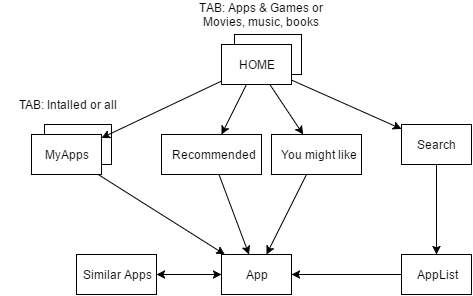

The diagram above was exported from draw.io. Its source (the exported page's mxGraphModel, read from the mxfile embedded in the PNG):
<mxGraphModel dx="1046" dy="481" grid="1" gridSize="10" guides="1" tooltips="1" connect="1" arrows="1" fold="1" page="1" pageScale="1" pageWidth="826" pageHeight="1169" background="#ffffff" math="0" shadow="0">
  <root>
    <mxCell id="0" />
    <mxCell id="1" parent="0" />
    <mxCell id="74028e25c1c4a8d8-1" value="" style="whiteSpace=wrap;html=1;" vertex="1" parent="1">
      <mxGeometry x="293" y="70" width="67" height="40" as="geometry" />
    </mxCell>
    <mxCell id="74028e25c1c4a8d8-2" value="HOME" style="whiteSpace=wrap;html=1;" vertex="1" parent="1">
      <mxGeometry x="280" y="80" width="70" height="40" as="geometry" />
    </mxCell>
    <mxCell id="74028e25c1c4a8d8-3" value="" style="whiteSpace=wrap;html=1;" vertex="1" parent="1">
      <mxGeometry x="103" y="160" width="67" height="40" as="geometry" />
    </mxCell>
    <mxCell id="74028e25c1c4a8d8-4" value="MyApps" style="whiteSpace=wrap;html=1;" vertex="1" parent="1">
      <mxGeometry x="90" y="170" width="70" height="40" as="geometry" />
    </mxCell>
    <mxCell id="74028e25c1c4a8d8-5" value="Search" style="whiteSpace=wrap;html=1;" vertex="1" parent="1">
      <mxGeometry x="460" y="160" width="70" height="40" as="geometry" />
    </mxCell>
    <mxCell id="74028e25c1c4a8d8-7" value="AppList" style="whiteSpace=wrap;html=1;" vertex="1" parent="1">
      <mxGeometry x="460" y="290" width="70" height="40" as="geometry" />
    </mxCell>
    <mxCell id="74028e25c1c4a8d8-8" value="App" style="whiteSpace=wrap;html=1;" vertex="1" parent="1">
      <mxGeometry x="280" y="290" width="70" height="40" as="geometry" />
    </mxCell>
    <mxCell id="74028e25c1c4a8d8-9" value="Recommended" style="whiteSpace=wrap;html=1;" vertex="1" parent="1">
      <mxGeometry x="220" y="170" width="100" height="40" as="geometry" />
    </mxCell>
    <mxCell id="74028e25c1c4a8d8-10" value="You might like" style="whiteSpace=wrap;html=1;" vertex="1" parent="1">
      <mxGeometry x="330" y="170" width="90" height="40" as="geometry" />
    </mxCell>
    <mxCell id="74028e25c1c4a8d8-11" value="" style="endArrow=classic;html=1;" edge="1" parent="1" source="74028e25c1c4a8d8-2" target="74028e25c1c4a8d8-9">
      <mxGeometry width="50" height="50" relative="1" as="geometry">
        <mxPoint x="110" y="400" as="sourcePoint" />
        <mxPoint x="160" y="350" as="targetPoint" />
      </mxGeometry>
    </mxCell>
    <mxCell id="74028e25c1c4a8d8-12" value="" style="endArrow=classic;html=1;" edge="1" parent="1" source="74028e25c1c4a8d8-2" target="74028e25c1c4a8d8-10">
      <mxGeometry width="50" height="50" relative="1" as="geometry">
        <mxPoint x="140" y="330" as="sourcePoint" />
        <mxPoint x="190" y="280" as="targetPoint" />
      </mxGeometry>
    </mxCell>
    <mxCell id="74028e25c1c4a8d8-13" value="" style="endArrow=classic;html=1;" edge="1" parent="1" source="74028e25c1c4a8d8-9" target="74028e25c1c4a8d8-8">
      <mxGeometry width="50" height="50" relative="1" as="geometry">
        <mxPoint x="60" y="400" as="sourcePoint" />
        <mxPoint x="110" y="350" as="targetPoint" />
      </mxGeometry>
    </mxCell>
    <mxCell id="74028e25c1c4a8d8-14" value="" style="endArrow=classic;html=1;" edge="1" parent="1" source="74028e25c1c4a8d8-10" target="74028e25c1c4a8d8-8">
      <mxGeometry width="50" height="50" relative="1" as="geometry">
        <mxPoint x="90" y="440" as="sourcePoint" />
        <mxPoint x="140" y="390" as="targetPoint" />
      </mxGeometry>
    </mxCell>
    <mxCell id="74028e25c1c4a8d8-15" value="Similar Apps" style="whiteSpace=wrap;html=1;" vertex="1" parent="1">
      <mxGeometry x="135" y="290" width="80" height="40" as="geometry" />
    </mxCell>
    <mxCell id="74028e25c1c4a8d8-16" value="" style="endArrow=classic;startArrow=classic;html=1;" edge="1" parent="1" source="74028e25c1c4a8d8-15" target="74028e25c1c4a8d8-8">
      <mxGeometry width="50" height="50" relative="1" as="geometry">
        <mxPoint x="110" y="400" as="sourcePoint" />
        <mxPoint x="160" y="350" as="targetPoint" />
      </mxGeometry>
    </mxCell>
    <mxCell id="74028e25c1c4a8d8-17" value="" style="endArrow=classic;html=1;" edge="1" parent="1" source="74028e25c1c4a8d8-2" target="74028e25c1c4a8d8-4">
      <mxGeometry width="50" height="50" relative="1" as="geometry">
        <mxPoint x="90" y="400" as="sourcePoint" />
        <mxPoint x="140" y="350" as="targetPoint" />
      </mxGeometry>
    </mxCell>
    <mxCell id="74028e25c1c4a8d8-18" value="" style="endArrow=classic;html=1;" edge="1" parent="1" source="74028e25c1c4a8d8-4" target="74028e25c1c4a8d8-8">
      <mxGeometry width="50" height="50" relative="1" as="geometry">
        <mxPoint x="10" y="490" as="sourcePoint" />
        <mxPoint x="60" y="440" as="targetPoint" />
      </mxGeometry>
    </mxCell>
    <mxCell id="74028e25c1c4a8d8-19" value="" style="endArrow=classic;html=1;" edge="1" parent="1" source="74028e25c1c4a8d8-2" target="74028e25c1c4a8d8-5">
      <mxGeometry width="50" height="50" relative="1" as="geometry">
        <mxPoint x="90" y="400" as="sourcePoint" />
        <mxPoint x="140" y="350" as="targetPoint" />
      </mxGeometry>
    </mxCell>
    <mxCell id="74028e25c1c4a8d8-20" value="" style="endArrow=classic;html=1;" edge="1" parent="1" source="74028e25c1c4a8d8-5" target="74028e25c1c4a8d8-7">
      <mxGeometry width="50" height="50" relative="1" as="geometry">
        <mxPoint x="510" y="470" as="sourcePoint" />
        <mxPoint x="560" y="420" as="targetPoint" />
      </mxGeometry>
    </mxCell>
    <mxCell id="74028e25c1c4a8d8-21" value="" style="endArrow=classic;html=1;" edge="1" parent="1" source="74028e25c1c4a8d8-7" target="74028e25c1c4a8d8-8">
      <mxGeometry width="50" height="50" relative="1" as="geometry">
        <mxPoint x="370" y="460" as="sourcePoint" />
        <mxPoint x="420" y="410" as="targetPoint" />
      </mxGeometry>
    </mxCell>
    <mxCell id="74028e25c1c4a8d8-22" value="TAB: Apps &amp;amp; Games or Movies, music, books" style="text;html=1;strokeColor=none;fillColor=none;align=center;verticalAlign=middle;whiteSpace=wrap;" vertex="1" parent="1">
      <mxGeometry x="255" y="40" width="130" height="20" as="geometry" />
    </mxCell>
    <mxCell id="74028e25c1c4a8d8-23" value="TAB: Intalled or all" style="text;html=1;strokeColor=none;fillColor=none;align=center;verticalAlign=middle;whiteSpace=wrap;" vertex="1" parent="1">
      <mxGeometry x="60" y="130" width="130" height="20" as="geometry" />
    </mxCell>
  </root>
</mxGraphModel>